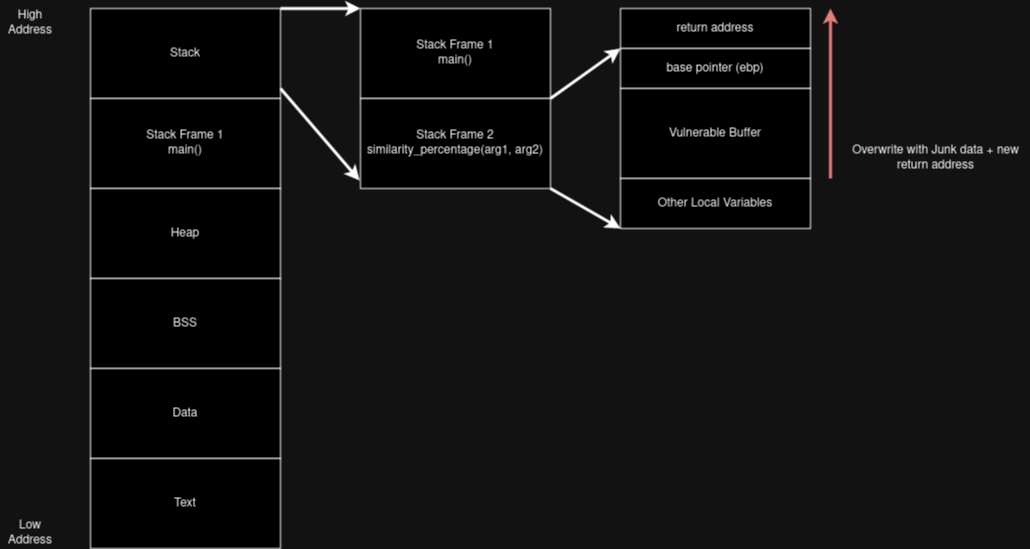

The diagram above was exported from draw.io. Its source (the exported page's mxGraphModel, read from the mxfile embedded in the PNG):
<mxGraphModel dx="2924" dy="1097" grid="1" gridSize="10" guides="1" tooltips="1" connect="1" arrows="1" fold="1" page="1" pageScale="1" pageWidth="850" pageHeight="1100" math="0" shadow="0">
  <root>
    <mxCell id="0" />
    <mxCell id="1" parent="0" />
    <mxCell id="ddKvsS60G88N1MMN4A-W-1" value="&lt;div&gt;Stack Frame 1&lt;/div&gt;&lt;div&gt;main()&lt;br&gt;&lt;/div&gt;" style="rounded=0;whiteSpace=wrap;html=1;" vertex="1" parent="1">
      <mxGeometry x="240" y="290" width="190" height="90" as="geometry" />
    </mxCell>
    <mxCell id="ddKvsS60G88N1MMN4A-W-2" value="&lt;div&gt;Stack Frame 2&lt;br&gt;&lt;/div&gt;&lt;div&gt;similarity_percentage(arg1, arg2)&lt;br&gt;&lt;/div&gt;" style="rounded=0;whiteSpace=wrap;html=1;" vertex="1" parent="1">
      <mxGeometry x="240" y="380" width="190" height="90" as="geometry" />
    </mxCell>
    <mxCell id="ddKvsS60G88N1MMN4A-W-11" value="Stack" style="rounded=0;whiteSpace=wrap;html=1;" vertex="1" parent="1">
      <mxGeometry x="-30" y="290" width="190" height="90" as="geometry" />
    </mxCell>
    <mxCell id="ddKvsS60G88N1MMN4A-W-12" value="&lt;div&gt;Stack Frame 1&lt;/div&gt;&lt;div&gt;main()&lt;br&gt;&lt;/div&gt;" style="rounded=0;whiteSpace=wrap;html=1;" vertex="1" parent="1">
      <mxGeometry x="-30" y="380" width="190" height="90" as="geometry" />
    </mxCell>
    <mxCell id="ddKvsS60G88N1MMN4A-W-13" value="&lt;div&gt;Heap&lt;/div&gt;" style="rounded=0;whiteSpace=wrap;html=1;" vertex="1" parent="1">
      <mxGeometry x="-30" y="470" width="190" height="90" as="geometry" />
    </mxCell>
    <mxCell id="ddKvsS60G88N1MMN4A-W-14" value="BSS" style="rounded=0;whiteSpace=wrap;html=1;" vertex="1" parent="1">
      <mxGeometry x="-30" y="560" width="190" height="90" as="geometry" />
    </mxCell>
    <mxCell id="ddKvsS60G88N1MMN4A-W-15" value="Data" style="rounded=0;whiteSpace=wrap;html=1;" vertex="1" parent="1">
      <mxGeometry x="-30" y="650" width="190" height="90" as="geometry" />
    </mxCell>
    <mxCell id="ddKvsS60G88N1MMN4A-W-16" value="Text" style="rounded=0;whiteSpace=wrap;html=1;" vertex="1" parent="1">
      <mxGeometry x="-30" y="740" width="190" height="90" as="geometry" />
    </mxCell>
    <mxCell id="ddKvsS60G88N1MMN4A-W-17" value="&lt;div&gt;Low Address&lt;/div&gt;" style="text;html=1;strokeColor=none;fillColor=none;align=center;verticalAlign=middle;whiteSpace=wrap;rounded=0;" vertex="1" parent="1">
      <mxGeometry x="-120" y="800" width="60" height="30" as="geometry" />
    </mxCell>
    <mxCell id="ddKvsS60G88N1MMN4A-W-18" value="High Address" style="text;html=1;strokeColor=none;fillColor=none;align=center;verticalAlign=middle;whiteSpace=wrap;rounded=0;" vertex="1" parent="1">
      <mxGeometry x="-120" y="290" width="60" height="30" as="geometry" />
    </mxCell>
    <mxCell id="ddKvsS60G88N1MMN4A-W-19" value="return address" style="rounded=0;whiteSpace=wrap;html=1;" vertex="1" parent="1">
      <mxGeometry x="500" y="290" width="190" height="40" as="geometry" />
    </mxCell>
    <mxCell id="ddKvsS60G88N1MMN4A-W-20" value="&lt;div&gt;base pointer (ebp)&lt;/div&gt;" style="rounded=0;whiteSpace=wrap;html=1;" vertex="1" parent="1">
      <mxGeometry x="500" y="330" width="190" height="40" as="geometry" />
    </mxCell>
    <mxCell id="ddKvsS60G88N1MMN4A-W-22" value="Vulnerable Buffer" style="rounded=0;whiteSpace=wrap;html=1;" vertex="1" parent="1">
      <mxGeometry x="500" y="370" width="190" height="90" as="geometry" />
    </mxCell>
    <mxCell id="ddKvsS60G88N1MMN4A-W-23" value="Other Local Variables" style="rounded=0;whiteSpace=wrap;html=1;" vertex="1" parent="1">
      <mxGeometry x="500" y="460" width="190" height="50" as="geometry" />
    </mxCell>
    <mxCell id="ddKvsS60G88N1MMN4A-W-26" value="" style="endArrow=classic;html=1;rounded=0;exitX=1;exitY=0;exitDx=0;exitDy=0;entryX=0;entryY=0;entryDx=0;entryDy=0;strokeWidth=3;" edge="1" parent="1" source="ddKvsS60G88N1MMN4A-W-11" target="ddKvsS60G88N1MMN4A-W-1">
      <mxGeometry width="50" height="50" relative="1" as="geometry">
        <mxPoint x="460" y="580" as="sourcePoint" />
        <mxPoint x="510" y="530" as="targetPoint" />
      </mxGeometry>
    </mxCell>
    <mxCell id="ddKvsS60G88N1MMN4A-W-27" value="" style="endArrow=classic;html=1;rounded=0;exitX=1;exitY=1;exitDx=0;exitDy=0;entryX=0;entryY=1;entryDx=0;entryDy=0;strokeWidth=3;" edge="1" parent="1" source="ddKvsS60G88N1MMN4A-W-2" target="ddKvsS60G88N1MMN4A-W-23">
      <mxGeometry width="50" height="50" relative="1" as="geometry">
        <mxPoint x="170" y="300" as="sourcePoint" />
        <mxPoint x="250" y="300" as="targetPoint" />
      </mxGeometry>
    </mxCell>
    <mxCell id="ddKvsS60G88N1MMN4A-W-28" value="" style="endArrow=classic;html=1;rounded=0;exitX=1;exitY=0;exitDx=0;exitDy=0;entryX=-0.005;entryY=0.911;entryDx=0;entryDy=0;strokeWidth=3;entryPerimeter=0;" edge="1" parent="1" target="ddKvsS60G88N1MMN4A-W-2">
      <mxGeometry width="50" height="50" relative="1" as="geometry">
        <mxPoint x="160" y="370" as="sourcePoint" />
        <mxPoint x="240" y="370" as="targetPoint" />
      </mxGeometry>
    </mxCell>
    <mxCell id="ddKvsS60G88N1MMN4A-W-29" value="" style="endArrow=classic;html=1;rounded=0;exitX=1;exitY=0;exitDx=0;exitDy=0;entryX=0;entryY=0;entryDx=0;entryDy=0;strokeWidth=3;" edge="1" parent="1" source="ddKvsS60G88N1MMN4A-W-2" target="ddKvsS60G88N1MMN4A-W-20">
      <mxGeometry width="50" height="50" relative="1" as="geometry">
        <mxPoint x="440" y="480" as="sourcePoint" />
        <mxPoint x="510" y="520" as="targetPoint" />
      </mxGeometry>
    </mxCell>
    <mxCell id="ddKvsS60G88N1MMN4A-W-31" value="" style="endArrow=classic;html=1;rounded=0;exitX=1;exitY=1;exitDx=0;exitDy=0;strokeWidth=3;fillColor=#f8cecc;strokeColor=#b85450;" edge="1" parent="1">
      <mxGeometry width="50" height="50" relative="1" as="geometry">
        <mxPoint x="710" y="460" as="sourcePoint" />
        <mxPoint x="710" y="290" as="targetPoint" />
      </mxGeometry>
    </mxCell>
    <mxCell id="ddKvsS60G88N1MMN4A-W-32" value="&lt;div&gt;Overwrite with Junk data + new&lt;/div&gt;&lt;div&gt;return address&lt;br&gt;&lt;/div&gt;" style="text;html=1;align=center;verticalAlign=middle;resizable=0;points=[];autosize=1;strokeColor=none;fillColor=none;" vertex="1" parent="1">
      <mxGeometry x="720" y="420" width="190" height="40" as="geometry" />
    </mxCell>
  </root>
</mxGraphModel>